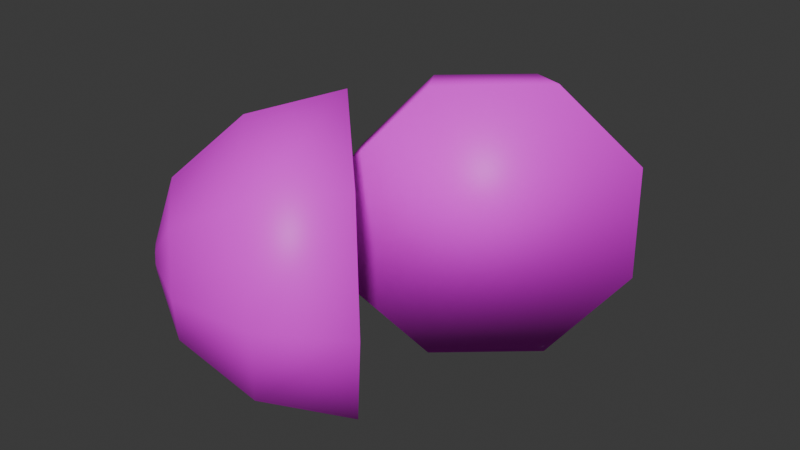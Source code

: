 # Source: Kiwi.blend  (saved by Blender 4.0.36; exported with 4.5.12 LTS)
import bpy
from mathutils import Matrix  # noqa: F401  (used for matrix-valued properties, if any)

bpy.ops.wm.read_factory_settings(use_empty=True)
scene = bpy.context.scene
scene.name = 'Scene'

# ---- collections
col_collection = bpy.data.collections.new('Collection'); scene.collection.children.link(col_collection)

# ---- images (referenced by path relative to the original .blend; pixels are not part of the script)
import os
ASSET_DIR = os.environ.get("B2B_ASSET_DIR", "")  # directory of the original .blend (textures are referenced by path, not embedded)
HERE = os.path.dirname(os.path.abspath(__file__))  # packed textures are extracted next to this script under _unpacked/

def load_image(name, relpath, width, height, colorspace="sRGB"):
    """Load a texture the original file referenced (path relative to the .blend, or extracted next to this script)."""
    p = next((c for c in (os.path.join(HERE, relpath), os.path.join(ASSET_DIR, relpath)) if relpath and os.path.exists(c)), "")
    if p:
        img = bpy.data.images.load(p, check_existing=True)
        img.name = name
    else:  # same state as the original file: an image datablock whose file is absent (Cycles renders it pink)
        img = bpy.data.images.new(name, width, height)
        img.source = "FILE"
        img.filepath = "//" + (relpath or name)
    img.colorspace_settings.name = colorspace
    return img
img_kiwi_png = load_image('Kiwi.png', 'Kiwi.png', 1024, 1024, 'sRGB')

# ---- materials (node trees are filled in below, after node groups)
mat_material_001 = bpy.data.materials.new('Material.001')
mat_material_001.use_transparent_shadow = False

# ---- material node trees
mat_material_001.use_nodes = True; mat_material_001.node_tree.nodes.clear()
_N = mat_material_001.node_tree.nodes; _L = mat_material_001.node_tree.links
n0 = _N.new('ShaderNodeBsdfPrincipled'); n0.name = 'Principled BSDF'; n0.location = (10, 300)
n0.inputs[3].default_value = 1.45
n1 = _N.new('ShaderNodeOutputMaterial'); n1.name = 'Material Output'; n1.location = (300, 300)
n2 = _N.new('ShaderNodeTexImage'); n2.name = 'Image Texture'; n2.location = (-280, 280)
n2.image = img_kiwi_png
_L.new(n0.outputs[0], n1.inputs[0])
_L.new(n2.outputs[0], n0.inputs[0])
n1.is_active_output = True

# ---- world
world_world = bpy.data.worlds.new('World'); scene.world = world_world
world_world.use_nodes = True; world_world.node_tree.nodes.clear()
_N = world_world.node_tree.nodes; _L = world_world.node_tree.links
n0 = _N.new('ShaderNodeOutputWorld'); n0.name = 'World Output'; n0.location = (300, 300)
n1 = _N.new('ShaderNodeBackground'); n1.name = 'Background'; n1.location = (10, 300)
n1.inputs[0].default_value = (0.05088, 0.05088, 0.05088, 1.0)
_L.new(n1.outputs[0], n0.inputs[0])
n0.is_active_output = True
world_world.color = (0.05088, 0.05088, 0.05088)
world_world.use_sun_shadow = False
world_world.sun_shadow_jitter_overblur = 0.0

# ---- meshes
me_sphere_002 = bpy.data.meshes.new('Sphere.002')
me_sphere_002.from_pydata([(-0.4726, 0.3558, 1.299), (0.007861, 0.6124, 1.185), (0.4795, 0.7055, 0.8461), (-0.3706, 0.001503, 1.402), (0.1846, -0.001187, 1.363), (0.6836, -0.003036, 1.051), (-0.4762, -0.3513, 1.298), (0.001748, -0.6123, 1.183), (0.4724, -0.7087, 0.8432), (-0.7275, -0.496, 1.048), (-0.4336, -0.8629, 0.7501), (-0.03031, -0.998, 0.3439), (-0.9774, -0.3478, 0.799), (-0.8664, -0.6062, 0.3187), (-0.5301, -0.7016, -0.1543), (-1.079, 0.006495, 0.6965), (-1.043, 0.007458, 0.1411), (-0.7342, 0.006947, -0.3594), (-0.9739, 0.3593, 0.8005), (-0.8603, 0.6186, 0.3213), (-0.523, 0.7126, -0.1514), (-0.7225, 0.504, 1.05), (-0.425, 0.8691, 0.7537), (-0.02032, 1.002, 0.348), (-0.8578, -0.05575, 1.097), (-0.8152, -0.08103, 1.139), (-0.7723, -0.05635, 1.182), (-0.7543, 0.003836, 1.2), (-0.7717, 0.06427, 1.182), (-0.8144, 0.08956, 1.14), (-0.8572, 0.06488, 1.097), (-0.8753, 0.004687, 1.079), (0.6777, -0.9703, -0.7632), (0.2634, -0.8572, -1.165), (-0.1224, -0.528, -1.394), (0.097, -0.9783, -0.2647), (-0.2395, -0.8641, -0.7335), (-0.4128, -0.532, -1.145), (-0.3241, -0.4429, 0.08423), (-0.6042, -0.4005, -0.4313), (-0.6233, -0.2643, -0.9706), (-0.339, 0.3223, 0.07917), (-0.6171, 0.2622, -0.4357), (-0.6308, 0.1183, -0.9731), (0.06105, 0.8691, -0.2769), (-0.2706, 0.7357, -0.7441), (-0.4308, 0.3917, -1.151), (-0.3765, -0.07088, -1.389), (0.6417, 0.8771, -0.7755), (0.2323, 0.7427, -1.176), (-0.1404, 0.3957, -1.4), (1.063, 0.3416, -1.124), (0.597, 0.279, -1.478), (0.07015, 0.128, -1.575), (1.078, -0.4236, -1.119), (0.6099, -0.3837, -1.474), (0.07759, -0.2546, -1.572)], [], [(22, 21, 0, 1), (23, 22, 1, 2), (0, 28, 27, 3), (2, 1, 4, 5), (3, 27, 26, 6), (1, 0, 3, 4), (5, 4, 7, 8), (6, 26, 25, 9), (4, 3, 6, 7), (8, 7, 10, 11), (7, 6, 9, 10), (11, 10, 13, 14), (18, 30, 29, 21), (10, 9, 12, 13), (15, 31, 30, 18), (13, 12, 15, 16), (14, 13, 16, 17), (16, 15, 18, 19), (17, 16, 19, 20), (9, 25, 24, 12), (19, 18, 21, 22), (20, 19, 22, 23), (21, 29, 28, 0), (24, 25, 26, 27, 28, 29, 30, 31), (12, 24, 31, 15), (2, 5, 8, 11, 14, 17, 20, 23), (55, 54, 32, 33), (56, 55, 33, 34), (47, 56, 34), (34, 33, 36, 37), (47, 34, 37), (33, 32, 35, 36), (37, 36, 39, 40), (47, 37, 40), (36, 35, 38, 39), (40, 39, 42, 43), (47, 40, 43), (39, 38, 41, 42), (47, 43, 46), (42, 41, 44, 45), (43, 42, 45, 46), (47, 46, 50), (45, 44, 48, 49), (46, 45, 49, 50), (47, 50, 53), (49, 48, 51, 52), (50, 49, 52, 53), (47, 53, 56), (52, 51, 54, 55), (53, 52, 55, 56), (32, 54, 51, 48, 44, 41, 38, 35)])
me_sphere_002.polygons.foreach_set('use_smooth', [True] * 51)
_uv = me_sphere_002.uv_layers.new(name='UVMap')
_uv.uv.foreach_set('vector', [0.955, 0.663, 0.9119, 0.8123, 0.7971, 0.8114, 0.7561, 0.6616, 0.9715, 0.5086, 0.955, 0.663, 0.7561, 0.6616, 0.7418, 0.5069, 0.8812, 0.8233, 0.8351, 0.9427, 0.8156, 0.9429, 0.7671, 0.8244, 0.9351, 0.5205, 0.9214, 0.6742, 0.7238, 0.6763, 0.7069, 0.5229, 0.8836, 0.8343, 0.8341, 0.9586, 0.8137, 0.9585, 0.7643, 0.8343, 0.9214, 0.6742, 0.8812, 0.8233, 0.7671, 0.8244, 0.7238, 0.6763, 0.9433, 0.5186, 0.9273, 0.6791, 0.7208, 0.679, 0.7049, 0.5186, 0.9025, 0.8252, 0.8512, 0.9491, 0.8308, 0.9488, 0.783, 0.8234, 0.9273, 0.6791, 0.8836, 0.8343, 0.7643, 0.8343, 0.7208, 0.679, 0.9669, 0.5095, 0.9485, 0.6701, 0.7415, 0.6671, 0.7278, 0.506, 0.9485, 0.6701, 0.9025, 0.8252, 0.783, 0.8234, 0.7415, 0.6671, 0.9628, 0.5147, 0.9456, 0.6763, 0.7376, 0.6749, 0.7226, 0.5132, 0.8564, 0.8384, 0.807, 0.9608, 0.7869, 0.9607, 0.7387, 0.8377, 0.9456, 0.6763, 0.9006, 0.8324, 0.7805, 0.8316, 0.7376, 0.6749, 0.8878, 0.8189, 0.8396, 0.9432, 0.8193, 0.9434, 0.7689, 0.8199, 0.9381, 0.6541, 0.894, 0.8026, 0.7795, 0.801, 0.7397, 0.6512, 0.9557, 0.5001, 0.9381, 0.6541, 0.7397, 0.6512, 0.7266, 0.4968, 0.9299, 0.6637, 0.8878, 0.8189, 0.7689, 0.8199, 0.7241, 0.6655, 0.9445, 0.5036, 0.9299, 0.6637, 0.7241, 0.6655, 0.7068, 0.5057, 0.9006, 0.8324, 0.85, 0.9573, 0.8295, 0.9572, 0.7805, 0.8316, 0.9003, 0.6853, 0.8564, 0.8384, 0.7387, 0.8377, 0.6965, 0.6842, 0.917, 0.527, 0.9003, 0.6853, 0.6965, 0.6842, 0.6816, 0.5257, 0.9119, 0.8123, 0.8634, 0.9316, 0.8438, 0.9315, 0.7971, 0.8114, 0.0375, 0.9781, 0.01263, 0.9532, 0.01263, 0.918, 0.0375, 0.8931, 0.07268, 0.8931, 0.09756, 0.918, 0.09756, 0.9532, 0.07268, 0.9781, 0.894, 0.8026, 0.8448, 0.9213, 0.8252, 0.921, 0.7795, 0.801, 0.2786, 0.05197, 0.3757, 0.1491, 0.3757, 0.2865, 0.2786, 0.3837, 0.1412, 0.3837, 0.04402, 0.2865, 0.04402, 0.1491, 0.1412, 0.05197, 0.9572, 0.3539, 0.9715, 0.5086, 0.7418, 0.5069, 0.7583, 0.3525, 0.9162, 0.2041, 0.9572, 0.3539, 0.7583, 0.3525, 0.8014, 0.2032, 0.8598, 0.05932, 0.9162, 0.2041, 0.8014, 0.2032, 0.8749, 0.219, 0.9182, 0.3671, 0.7206, 0.3692, 0.7608, 0.2201, 0.8163, 0.07615, 0.8749, 0.219, 0.7608, 0.2201, 0.9182, 0.3671, 0.9351, 0.5205, 0.7069, 0.5229, 0.7206, 0.3692, 0.8838, 0.2029, 0.9274, 0.3582, 0.7209, 0.3581, 0.7646, 0.2029, 0.8243, 0.05309, 0.8838, 0.2029, 0.7646, 0.2029, 0.9274, 0.3582, 0.9433, 0.5186, 0.7049, 0.5186, 0.7209, 0.3581, 0.9117, 0.1921, 0.9532, 0.3484, 0.7461, 0.3454, 0.7921, 0.1903, 0.8541, 0.04097, 0.9117, 0.1921, 0.7921, 0.1903, 0.9532, 0.3484, 0.9669, 0.5095, 0.7278, 0.506, 0.7461, 0.3454, 0.8458, 0.0449, 0.9048, 0.1963, 0.7847, 0.1955, 0.9478, 0.353, 0.9628, 0.5147, 0.7226, 0.5132, 0.7397, 0.3516, 0.9048, 0.1963, 0.9478, 0.353, 0.7397, 0.3516, 0.7847, 0.1955, 0.8476, 0.05116, 0.9028, 0.1959, 0.7883, 0.1943, 0.9426, 0.3457, 0.9557, 0.5001, 0.7266, 0.4968, 0.7442, 0.3428, 0.9028, 0.1959, 0.9426, 0.3457, 0.7442, 0.3428, 0.7883, 0.1943, 0.8216, 0.0405, 0.8823, 0.1894, 0.7635, 0.1904, 0.9272, 0.3438, 0.9445, 0.5036, 0.7068, 0.5057, 0.7213, 0.3456, 0.8823, 0.1894, 0.9272, 0.3438, 0.7213, 0.3456, 0.7635, 0.1904, 0.8018, 0.06674, 0.8598, 0.215, 0.7421, 0.2144, 0.9021, 0.3685, 0.917, 0.527, 0.6816, 0.5257, 0.6982, 0.3674, 0.8598, 0.215, 0.9021, 0.3685, 0.6982, 0.3674, 0.7421, 0.2144, 0.1443, 0.04925, 0.04678, 0.1468, 0.04678, 0.2848, 0.1443, 0.3823, 0.2823, 0.3823, 0.3799, 0.2848, 0.3799, 0.1468, 0.2823, 0.04925])
me_sphere_002.materials.append(mat_material_001)
me_sphere_002.update()

# ---- objects
ob_sphere_001 = bpy.data.objects.new('Sphere.001', me_sphere_002)

# ---- transforms, parenting, visibility, modifiers, constraints
ob_sphere_001.location = (2.892e-17, -0.01348, 0.996)
ob_sphere_001.rotation_euler = (1.564, 2.22e-16, 2.205e-16)

# ---- collection membership
col_collection.objects.link(ob_sphere_001)

# ---- scene / render settings (as saved in the file)
scene.frame_start = 1; scene.frame_end = 250; scene.frame_set(1)
scene.render.engine = 'BLENDER_EEVEE_NEXT'
scene.cycles.sampling_pattern = 'TABULATED_SOBOL'
bpy.context.view_layer.update()

# ---- added for rendering (the .blend has no active camera and no usable light): camera, sun
cam_auto = bpy.data.cameras.new('AutoCamera')
cam_auto.lens = 50.0
cam_auto.sensor_width = 36.0
cam_auto.clip_end = 1000.0
ob_auto_camera = bpy.data.objects.new('AutoCamera', cam_auto)
scene.collection.objects.link(ob_auto_camera)
ob_auto_camera.location = (3.88981, -4.5957, 4.10989)
ob_auto_camera.rotation_euler = (1.09748, -7.21219e-08, 0.694738)
scene.camera = ob_auto_camera
light_auto_sun = bpy.data.lights.new('AutoSun', 'SUN')
light_auto_sun.energy = 3.0
light_auto_sun.angle = 0.0523599
ob_auto_sun = bpy.data.objects.new('AutoSun', light_auto_sun)
scene.collection.objects.link(ob_auto_sun)
ob_auto_sun.rotation_euler = (0.872665, 0.174533, 0.523599)
bpy.context.view_layer.update()
